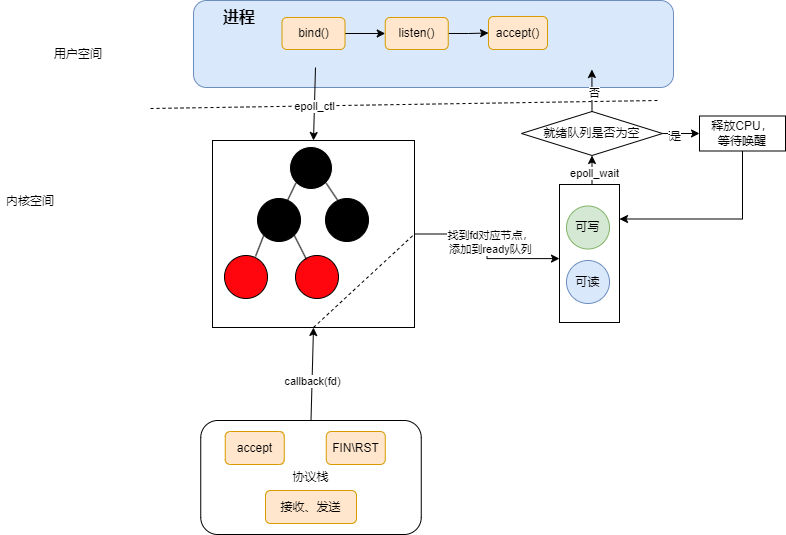

The diagram above was exported from draw.io. Its source (the exported page's mxGraphModel, read from the mxfile embedded in the PNG):
<mxGraphModel dx="1426" dy="785" grid="0" gridSize="10" guides="1" tooltips="1" connect="1" arrows="1" fold="1" page="1" pageScale="1" pageWidth="827" pageHeight="1169" background="#ffffff" math="0" shadow="0">
  <root>
    <mxCell id="0" />
    <mxCell id="1" parent="0" />
    <mxCell id="PN7iDh8mj_I-Q3vHO-5D-26" value="" style="rounded=1;whiteSpace=wrap;html=1;fillColor=#dae8fc;strokeColor=#6c8ebf;" parent="1" vertex="1">
      <mxGeometry x="242" y="289" width="480" height="87" as="geometry" />
    </mxCell>
    <mxCell id="PN7iDh8mj_I-Q3vHO-5D-1" value="" style="rounded=0;whiteSpace=wrap;html=1;" parent="1" vertex="1">
      <mxGeometry x="261" y="429" width="202" height="187" as="geometry" />
    </mxCell>
    <mxCell id="PN7iDh8mj_I-Q3vHO-5D-2" value="" style="endArrow=none;dashed=1;html=1;rounded=0;" parent="1" edge="1">
      <mxGeometry width="50" height="50" relative="1" as="geometry">
        <mxPoint x="199" y="397" as="sourcePoint" />
        <mxPoint x="706" y="389" as="targetPoint" />
      </mxGeometry>
    </mxCell>
    <mxCell id="PN7iDh8mj_I-Q3vHO-5D-3" value="" style="ellipse;whiteSpace=wrap;html=1;aspect=fixed;fillColor=#000000;strokeColor=#FFFFFF;" parent="1" vertex="1">
      <mxGeometry x="338" y="435" width="43" height="43" as="geometry" />
    </mxCell>
    <mxCell id="PN7iDh8mj_I-Q3vHO-5D-4" value="" style="ellipse;whiteSpace=wrap;html=1;aspect=fixed;fillColor=#000000;" parent="1" vertex="1">
      <mxGeometry x="306" y="487" width="43" height="43" as="geometry" />
    </mxCell>
    <mxCell id="PN7iDh8mj_I-Q3vHO-5D-5" value="" style="ellipse;whiteSpace=wrap;html=1;aspect=fixed;fillColor=#000000;" parent="1" vertex="1">
      <mxGeometry x="374" y="487" width="43" height="43" as="geometry" />
    </mxCell>
    <mxCell id="PN7iDh8mj_I-Q3vHO-5D-6" value="" style="ellipse;whiteSpace=wrap;html=1;aspect=fixed;fillColor=#FF050D;" parent="1" vertex="1">
      <mxGeometry x="273" y="544" width="43" height="43" as="geometry" />
    </mxCell>
    <mxCell id="PN7iDh8mj_I-Q3vHO-5D-8" value="" style="ellipse;whiteSpace=wrap;html=1;aspect=fixed;fillColor=#FF050D;" parent="1" vertex="1">
      <mxGeometry x="344" y="544" width="43" height="43" as="geometry" />
    </mxCell>
    <mxCell id="PN7iDh8mj_I-Q3vHO-5D-10" value="" style="endArrow=none;html=1;rounded=0;exitX=0.698;exitY=0.047;exitDx=0;exitDy=0;entryX=0;entryY=1;entryDx=0;entryDy=0;exitPerimeter=0;" parent="1" source="PN7iDh8mj_I-Q3vHO-5D-4" target="PN7iDh8mj_I-Q3vHO-5D-3" edge="1">
      <mxGeometry width="50" height="50" relative="1" as="geometry">
        <mxPoint x="387" y="429" as="sourcePoint" />
        <mxPoint x="437" y="379" as="targetPoint" />
      </mxGeometry>
    </mxCell>
    <mxCell id="PN7iDh8mj_I-Q3vHO-5D-11" value="" style="endArrow=none;html=1;rounded=0;exitX=0.302;exitY=0.07;exitDx=0;exitDy=0;entryX=1;entryY=1;entryDx=0;entryDy=0;exitPerimeter=0;" parent="1" source="PN7iDh8mj_I-Q3vHO-5D-5" target="PN7iDh8mj_I-Q3vHO-5D-3" edge="1">
      <mxGeometry width="50" height="50" relative="1" as="geometry">
        <mxPoint x="346" y="499" as="sourcePoint" />
        <mxPoint x="354" y="482" as="targetPoint" />
      </mxGeometry>
    </mxCell>
    <mxCell id="PN7iDh8mj_I-Q3vHO-5D-12" value="" style="endArrow=none;html=1;rounded=0;exitX=0.721;exitY=0.023;exitDx=0;exitDy=0;entryX=0;entryY=1;entryDx=0;entryDy=0;exitPerimeter=0;" parent="1" source="PN7iDh8mj_I-Q3vHO-5D-6" target="PN7iDh8mj_I-Q3vHO-5D-4" edge="1">
      <mxGeometry width="50" height="50" relative="1" as="geometry">
        <mxPoint x="356" y="509" as="sourcePoint" />
        <mxPoint x="364" y="492" as="targetPoint" />
      </mxGeometry>
    </mxCell>
    <mxCell id="PN7iDh8mj_I-Q3vHO-5D-13" value="" style="endArrow=none;html=1;rounded=0;entryX=1;entryY=1;entryDx=0;entryDy=0;" parent="1" target="PN7iDh8mj_I-Q3vHO-5D-4" edge="1">
      <mxGeometry width="50" height="50" relative="1" as="geometry">
        <mxPoint x="355" y="548" as="sourcePoint" />
        <mxPoint x="374" y="502" as="targetPoint" />
      </mxGeometry>
    </mxCell>
    <mxCell id="PN7iDh8mj_I-Q3vHO-5D-14" value="" style="endArrow=classic;html=1;rounded=0;entryX=0.5;entryY=0;entryDx=0;entryDy=0;" parent="1" target="PN7iDh8mj_I-Q3vHO-5D-1" edge="1">
      <mxGeometry width="50" height="50" relative="1" as="geometry">
        <mxPoint x="364" y="356" as="sourcePoint" />
        <mxPoint x="437" y="379" as="targetPoint" />
      </mxGeometry>
    </mxCell>
    <mxCell id="PN7iDh8mj_I-Q3vHO-5D-15" value="epoll_ctl" style="edgeLabel;html=1;align=center;verticalAlign=middle;resizable=0;points=[];" parent="PN7iDh8mj_I-Q3vHO-5D-14" vertex="1" connectable="0">
      <mxGeometry x="0.0684" relative="1" as="geometry">
        <mxPoint as="offset" />
      </mxGeometry>
    </mxCell>
    <mxCell id="PN7iDh8mj_I-Q3vHO-5D-16" value="用户空间" style="text;html=1;align=center;verticalAlign=middle;whiteSpace=wrap;rounded=0;" parent="1" vertex="1">
      <mxGeometry x="97" y="328" width="60" height="30" as="geometry" />
    </mxCell>
    <mxCell id="PN7iDh8mj_I-Q3vHO-5D-17" value="内核空间" style="text;html=1;align=center;verticalAlign=middle;whiteSpace=wrap;rounded=0;" parent="1" vertex="1">
      <mxGeometry x="49" y="475" width="60" height="30" as="geometry" />
    </mxCell>
    <mxCell id="DAxm8YMWGc-yqfqbvNOf-18" style="edgeStyle=orthogonalEdgeStyle;rounded=0;orthogonalLoop=1;jettySize=auto;html=1;exitX=0.5;exitY=0;exitDx=0;exitDy=0;entryX=0.5;entryY=1;entryDx=0;entryDy=0;" edge="1" parent="1" source="PN7iDh8mj_I-Q3vHO-5D-20" target="DAxm8YMWGc-yqfqbvNOf-17">
      <mxGeometry relative="1" as="geometry" />
    </mxCell>
    <mxCell id="DAxm8YMWGc-yqfqbvNOf-20" value="epoll_wait" style="edgeLabel;html=1;align=center;verticalAlign=middle;resizable=0;points=[];" vertex="1" connectable="0" parent="DAxm8YMWGc-yqfqbvNOf-18">
      <mxGeometry x="-0.0794" y="-1" relative="1" as="geometry">
        <mxPoint x="1" as="offset" />
      </mxGeometry>
    </mxCell>
    <mxCell id="PN7iDh8mj_I-Q3vHO-5D-20" value="" style="rounded=0;whiteSpace=wrap;html=1;" parent="1" vertex="1">
      <mxGeometry x="608" y="473" width="60" height="138" as="geometry" />
    </mxCell>
    <mxCell id="PN7iDh8mj_I-Q3vHO-5D-22" value="可写" style="ellipse;whiteSpace=wrap;html=1;aspect=fixed;fillColor=#d5e8d4;strokeColor=#82b366;" parent="1" vertex="1">
      <mxGeometry x="615" y="494.5" width="43" height="43" as="geometry" />
    </mxCell>
    <mxCell id="PN7iDh8mj_I-Q3vHO-5D-23" value="可读" style="ellipse;whiteSpace=wrap;html=1;aspect=fixed;fillColor=#dae8fc;strokeColor=#6c8ebf;" parent="1" vertex="1">
      <mxGeometry x="615" y="549" width="43" height="43" as="geometry" />
    </mxCell>
    <mxCell id="PN7iDh8mj_I-Q3vHO-5D-27" value="&lt;b&gt;&lt;font style=&quot;font-size: 16px;&quot;&gt;进程&lt;/font&gt;&lt;/b&gt;" style="text;html=1;align=center;verticalAlign=middle;whiteSpace=wrap;rounded=0;" parent="1" vertex="1">
      <mxGeometry x="258" y="291" width="60" height="30" as="geometry" />
    </mxCell>
    <mxCell id="DAxm8YMWGc-yqfqbvNOf-2" value="协议栈" style="rounded=1;whiteSpace=wrap;html=1;" vertex="1" parent="1">
      <mxGeometry x="249.25" y="709" width="220.5" height="114" as="geometry" />
    </mxCell>
    <mxCell id="DAxm8YMWGc-yqfqbvNOf-3" value="accept" style="rounded=1;whiteSpace=wrap;html=1;fillColor=#ffe6cc;strokeColor=#d79b00;" vertex="1" parent="1">
      <mxGeometry x="273.75" y="720" width="59" height="33" as="geometry" />
    </mxCell>
    <mxCell id="DAxm8YMWGc-yqfqbvNOf-4" value="FIN\RST" style="rounded=1;whiteSpace=wrap;html=1;fillColor=#ffe6cc;strokeColor=#d79b00;" vertex="1" parent="1">
      <mxGeometry x="374.75" y="720" width="59" height="33" as="geometry" />
    </mxCell>
    <mxCell id="DAxm8YMWGc-yqfqbvNOf-5" value="接收、发送" style="rounded=1;whiteSpace=wrap;html=1;fillColor=#ffe6cc;strokeColor=#d79b00;" vertex="1" parent="1">
      <mxGeometry x="314" y="779" width="91" height="33" as="geometry" />
    </mxCell>
    <mxCell id="DAxm8YMWGc-yqfqbvNOf-6" value="" style="endArrow=classic;html=1;rounded=0;exitX=0.5;exitY=0;exitDx=0;exitDy=0;entryX=0.5;entryY=1;entryDx=0;entryDy=0;" edge="1" parent="1" source="DAxm8YMWGc-yqfqbvNOf-2" target="PN7iDh8mj_I-Q3vHO-5D-1">
      <mxGeometry width="50" height="50" relative="1" as="geometry">
        <mxPoint x="521" y="643" as="sourcePoint" />
        <mxPoint x="571" y="593" as="targetPoint" />
      </mxGeometry>
    </mxCell>
    <mxCell id="DAxm8YMWGc-yqfqbvNOf-7" value="callback(fd)" style="edgeLabel;html=1;align=center;verticalAlign=middle;resizable=0;points=[];" vertex="1" connectable="0" parent="DAxm8YMWGc-yqfqbvNOf-6">
      <mxGeometry x="-0.1395" relative="1" as="geometry">
        <mxPoint as="offset" />
      </mxGeometry>
    </mxCell>
    <mxCell id="DAxm8YMWGc-yqfqbvNOf-8" style="edgeStyle=orthogonalEdgeStyle;rounded=0;orthogonalLoop=1;jettySize=auto;html=1;exitX=1;exitY=0.5;exitDx=0;exitDy=0;entryX=0;entryY=0.537;entryDx=0;entryDy=0;entryPerimeter=0;" edge="1" parent="1" source="PN7iDh8mj_I-Q3vHO-5D-1" target="PN7iDh8mj_I-Q3vHO-5D-20">
      <mxGeometry relative="1" as="geometry" />
    </mxCell>
    <mxCell id="DAxm8YMWGc-yqfqbvNOf-9" value="找到fd对应节点，&lt;br&gt;添加到ready队列" style="edgeLabel;html=1;align=center;verticalAlign=middle;resizable=0;points=[];" vertex="1" connectable="0" parent="DAxm8YMWGc-yqfqbvNOf-8">
      <mxGeometry x="-0.0517" y="3" relative="1" as="geometry">
        <mxPoint as="offset" />
      </mxGeometry>
    </mxCell>
    <mxCell id="DAxm8YMWGc-yqfqbvNOf-10" value="" style="endArrow=none;dashed=1;html=1;rounded=0;exitX=0.5;exitY=1;exitDx=0;exitDy=0;entryX=1;entryY=0.5;entryDx=0;entryDy=0;" edge="1" parent="1" source="PN7iDh8mj_I-Q3vHO-5D-1" target="PN7iDh8mj_I-Q3vHO-5D-1">
      <mxGeometry width="50" height="50" relative="1" as="geometry">
        <mxPoint x="521" y="643" as="sourcePoint" />
        <mxPoint x="571" y="593" as="targetPoint" />
      </mxGeometry>
    </mxCell>
    <mxCell id="DAxm8YMWGc-yqfqbvNOf-13" style="edgeStyle=orthogonalEdgeStyle;rounded=0;orthogonalLoop=1;jettySize=auto;html=1;exitX=1;exitY=0.5;exitDx=0;exitDy=0;entryX=0;entryY=0.5;entryDx=0;entryDy=0;" edge="1" parent="1" source="DAxm8YMWGc-yqfqbvNOf-11" target="DAxm8YMWGc-yqfqbvNOf-12">
      <mxGeometry relative="1" as="geometry" />
    </mxCell>
    <mxCell id="DAxm8YMWGc-yqfqbvNOf-11" value="bind()" style="rounded=1;whiteSpace=wrap;html=1;fillColor=#ffe6cc;strokeColor=#d79b00;" vertex="1" parent="1">
      <mxGeometry x="330.5" y="306" width="63" height="32" as="geometry" />
    </mxCell>
    <mxCell id="DAxm8YMWGc-yqfqbvNOf-15" style="edgeStyle=orthogonalEdgeStyle;rounded=0;orthogonalLoop=1;jettySize=auto;html=1;exitX=1;exitY=0.5;exitDx=0;exitDy=0;entryX=0;entryY=0.5;entryDx=0;entryDy=0;" edge="1" parent="1" source="DAxm8YMWGc-yqfqbvNOf-12" target="DAxm8YMWGc-yqfqbvNOf-14">
      <mxGeometry relative="1" as="geometry" />
    </mxCell>
    <mxCell id="DAxm8YMWGc-yqfqbvNOf-12" value="listen()" style="rounded=1;whiteSpace=wrap;html=1;fillColor=#ffe6cc;strokeColor=#d79b00;" vertex="1" parent="1">
      <mxGeometry x="433.75" y="306" width="63" height="32" as="geometry" />
    </mxCell>
    <mxCell id="DAxm8YMWGc-yqfqbvNOf-14" value="accept()" style="rounded=1;whiteSpace=wrap;html=1;fillColor=#ffe6cc;strokeColor=#d79b00;" vertex="1" parent="1">
      <mxGeometry x="537" y="305" width="59" height="33" as="geometry" />
    </mxCell>
    <mxCell id="DAxm8YMWGc-yqfqbvNOf-23" style="edgeStyle=orthogonalEdgeStyle;rounded=0;orthogonalLoop=1;jettySize=auto;html=1;exitX=1;exitY=0.5;exitDx=0;exitDy=0;entryX=0;entryY=0.5;entryDx=0;entryDy=0;" edge="1" parent="1" source="DAxm8YMWGc-yqfqbvNOf-17" target="DAxm8YMWGc-yqfqbvNOf-22">
      <mxGeometry relative="1" as="geometry" />
    </mxCell>
    <mxCell id="DAxm8YMWGc-yqfqbvNOf-24" value="否" style="edgeLabel;html=1;align=center;verticalAlign=middle;resizable=0;points=[];" vertex="1" connectable="0" parent="DAxm8YMWGc-yqfqbvNOf-23">
      <mxGeometry x="-0.4595" y="-2" relative="1" as="geometry">
        <mxPoint as="offset" />
      </mxGeometry>
    </mxCell>
    <mxCell id="DAxm8YMWGc-yqfqbvNOf-26" value="是" style="edgeLabel;html=1;align=center;verticalAlign=middle;resizable=0;points=[];" vertex="1" connectable="0" parent="DAxm8YMWGc-yqfqbvNOf-23">
      <mxGeometry x="-0.3514" y="-2" relative="1" as="geometry">
        <mxPoint as="offset" />
      </mxGeometry>
    </mxCell>
    <mxCell id="DAxm8YMWGc-yqfqbvNOf-17" value="就绪队列是否为空" style="rhombus;whiteSpace=wrap;html=1;" vertex="1" parent="1">
      <mxGeometry x="570" y="400" width="141" height="44" as="geometry" />
    </mxCell>
    <mxCell id="DAxm8YMWGc-yqfqbvNOf-19" value="" style="endArrow=classic;html=1;rounded=0;exitX=0.5;exitY=0;exitDx=0;exitDy=0;entryX=0.83;entryY=0.793;entryDx=0;entryDy=0;entryPerimeter=0;" edge="1" parent="1" source="DAxm8YMWGc-yqfqbvNOf-17" target="PN7iDh8mj_I-Q3vHO-5D-26">
      <mxGeometry width="50" height="50" relative="1" as="geometry">
        <mxPoint x="521" y="401" as="sourcePoint" />
        <mxPoint x="571" y="351" as="targetPoint" />
      </mxGeometry>
    </mxCell>
    <mxCell id="DAxm8YMWGc-yqfqbvNOf-21" value="是" style="edgeLabel;html=1;align=center;verticalAlign=middle;resizable=0;points=[];" vertex="1" connectable="0" parent="DAxm8YMWGc-yqfqbvNOf-19">
      <mxGeometry x="-0.1432" y="-2" relative="1" as="geometry">
        <mxPoint as="offset" />
      </mxGeometry>
    </mxCell>
    <mxCell id="DAxm8YMWGc-yqfqbvNOf-25" value="否" style="edgeLabel;html=1;align=center;verticalAlign=middle;resizable=0;points=[];" vertex="1" connectable="0" parent="DAxm8YMWGc-yqfqbvNOf-19">
      <mxGeometry x="-0.1436" y="-5" relative="1" as="geometry">
        <mxPoint x="-3" as="offset" />
      </mxGeometry>
    </mxCell>
    <mxCell id="DAxm8YMWGc-yqfqbvNOf-27" style="edgeStyle=orthogonalEdgeStyle;rounded=0;orthogonalLoop=1;jettySize=auto;html=1;exitX=0.5;exitY=1;exitDx=0;exitDy=0;entryX=1;entryY=0.25;entryDx=0;entryDy=0;" edge="1" parent="1" source="DAxm8YMWGc-yqfqbvNOf-22" target="PN7iDh8mj_I-Q3vHO-5D-20">
      <mxGeometry relative="1" as="geometry" />
    </mxCell>
    <mxCell id="DAxm8YMWGc-yqfqbvNOf-22" value="释放CPU，&lt;div&gt;等待唤醒&lt;/div&gt;" style="rounded=0;whiteSpace=wrap;html=1;" vertex="1" parent="1">
      <mxGeometry x="748" y="404.5" width="86" height="35" as="geometry" />
    </mxCell>
  </root>
</mxGraphModel>